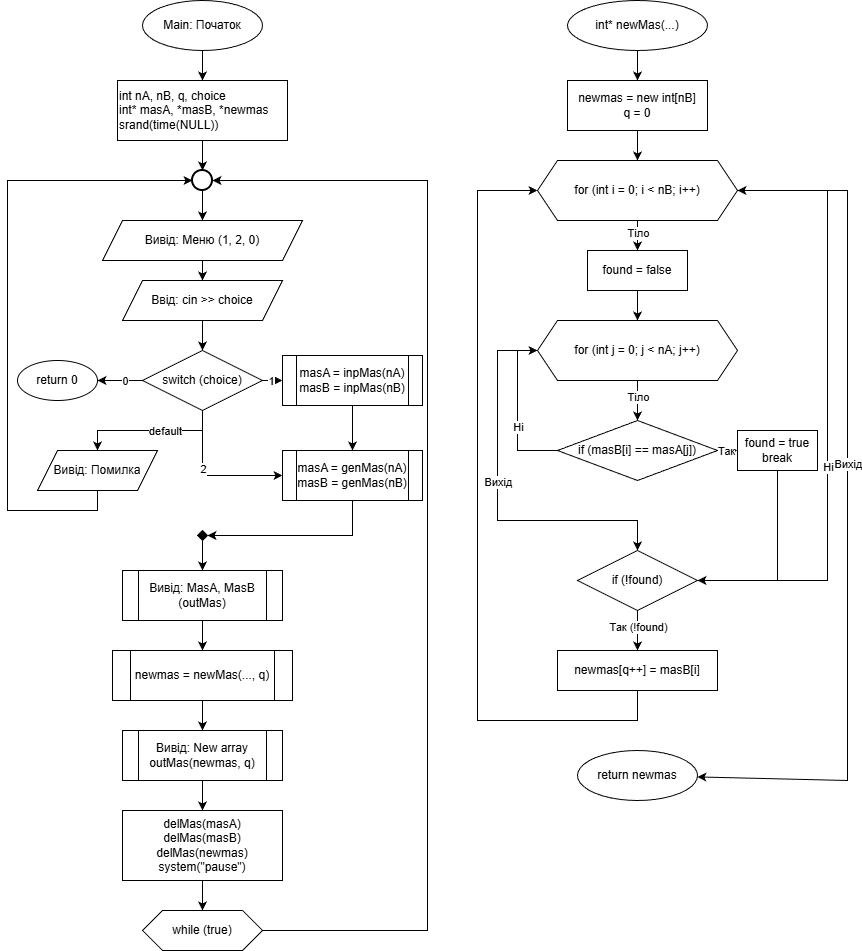

The diagram above was exported from draw.io. Its source (the exported page's mxGraphModel, read from the mxfile embedded in the PNG):
<mxGraphModel dx="1418" dy="794" grid="1" gridSize="10" guides="1" tooltips="1" connect="1" arrows="1" fold="1" page="1" pageScale="1" pageWidth="1169" pageHeight="827" math="0" shadow="0">
  <root>
    <mxCell id="0" />
    <mxCell id="1" parent="0" />
    <mxCell id="start_main" parent="1" style="ellipse;whiteSpace=wrap;html=1;container=0;" value="Main: Початок" vertex="1">
      <mxGeometry height="50" width="120" x="155" y="40" as="geometry" />
    </mxCell>
    <mxCell id="init_main" parent="1" style="rounded=0;whiteSpace=wrap;html=1;align=left;container=0;" value="int nA, nB, q, choice&#10;int* masA, *masB, *newmas&#10;srand(time(NULL))" vertex="1">
      <mxGeometry height="60" width="170" x="130" y="120" as="geometry" />
    </mxCell>
    <mxCell id="loop_start" parent="1" style="shape=mxgraph.flowchart.start_2;strokeWidth=2;whiteSpace=wrap;html=1;container=0;" value="" vertex="1">
      <mxGeometry height="20" width="20" x="205" y="210" as="geometry" />
    </mxCell>
    <mxCell id="menu_out" parent="1" style="shape=parallelogram;perimeter=parallelogramPerimeter;whiteSpace=wrap;html=1;fixedSize=1;container=0;" value="Вивід: Меню (1, 2, 0)" vertex="1">
      <mxGeometry height="40" width="200" x="115" y="260" as="geometry" />
    </mxCell>
    <mxCell id="inp_choice" parent="1" style="shape=parallelogram;perimeter=parallelogramPerimeter;whiteSpace=wrap;html=1;fixedSize=1;container=0;" value="Ввід: cin &gt;&gt; choice" vertex="1">
      <mxGeometry height="40" width="160" x="135" y="320" as="geometry" />
    </mxCell>
    <mxCell id="sw_choice" parent="1" style="rhombus;whiteSpace=wrap;html=1;container=0;" value="switch (choice)" vertex="1">
      <mxGeometry height="60" width="120" x="155" y="390" as="geometry" />
    </mxCell>
    <mxCell id="case_1" parent="1" style="shape=process;whiteSpace=wrap;html=1;backgroundOutline=1;container=0;" value="masA = inpMas(nA)&#10;masB = inpMas(nB)" vertex="1">
      <mxGeometry height="50" width="140" x="295" y="395" as="geometry" />
    </mxCell>
    <mxCell id="case_0" parent="1" style="ellipse;whiteSpace=wrap;html=1;container=0;" value="return 0" vertex="1">
      <mxGeometry height="40" width="80" x="30" y="400" as="geometry" />
    </mxCell>
    <mxCell id="case_default" parent="1" style="shape=parallelogram;perimeter=parallelogramPerimeter;whiteSpace=wrap;html=1;fixedSize=1;container=0;" value="Вивід: Помилка" vertex="1">
      <mxGeometry height="40" width="120" x="50" y="490" as="geometry" />
    </mxCell>
    <mxCell id="merge_sw" parent="1" style="rhombus;whiteSpace=wrap;html=1;fillColor=#000000;container=0;" value="" vertex="1">
      <mxGeometry height="10" width="10" x="210" y="570" as="geometry" />
    </mxCell>
    <mxCell id="out_orig" parent="1" style="shape=process;whiteSpace=wrap;html=1;backgroundOutline=1;container=0;" value="Вивід: MasA, MasB&#10;(outMas)" vertex="1">
      <mxGeometry height="50" width="160" x="135" y="610" as="geometry" />
    </mxCell>
    <mxCell id="call_logic" parent="1" style="shape=process;whiteSpace=wrap;html=1;backgroundOutline=1;container=0;" value="newmas = newMas(..., q)" vertex="1">
      <mxGeometry height="50" width="180" x="125" y="690" as="geometry" />
    </mxCell>
    <mxCell id="out_res" parent="1" style="shape=process;whiteSpace=wrap;html=1;backgroundOutline=1;container=0;" value="Вивід: New array&#10;outMas(newmas, q)" vertex="1">
      <mxGeometry height="50" width="160" x="135" y="770" as="geometry" />
    </mxCell>
    <mxCell id="cleanup" parent="1" style="rounded=0;whiteSpace=wrap;html=1;container=0;" value="delMas(masA)&#10;delMas(masB)&#10;delMas(newmas)&#10;system(&quot;pause&quot;)" vertex="1">
      <mxGeometry height="70" width="160" x="135" y="850" as="geometry" />
    </mxCell>
    <mxCell id="loop_cond" parent="1" style="shape=hexagon;perimeter=hexagonPerimeter2;whiteSpace=wrap;html=1;fixedSize=1;container=0;" value="while (true)" vertex="1">
      <mxGeometry height="40" width="120" x="155" y="950" as="geometry" />
    </mxCell>
    <mxCell id="m1" edge="1" parent="1" source="start_main" target="init_main">
      <mxGeometry relative="1" as="geometry" />
    </mxCell>
    <mxCell id="m2" edge="1" parent="1" source="init_main" target="loop_start">
      <mxGeometry relative="1" as="geometry" />
    </mxCell>
    <mxCell id="m3" edge="1" parent="1" source="loop_start" target="menu_out">
      <mxGeometry relative="1" as="geometry" />
    </mxCell>
    <mxCell id="m4" edge="1" parent="1" source="menu_out" target="inp_choice">
      <mxGeometry relative="1" as="geometry" />
    </mxCell>
    <mxCell id="m5" edge="1" parent="1" source="inp_choice" target="sw_choice">
      <mxGeometry relative="1" as="geometry" />
    </mxCell>
    <mxCell id="pth1" edge="1" parent="1" source="sw_choice" target="case_1">
      <mxGeometry relative="1" as="geometry">
        <mxPoint x="270" y="420" as="sourcePoint" />
      </mxGeometry>
    </mxCell>
    <mxCell id="pth1_lbl" connectable="0" parent="pth1" style="edgeLabel;html=1;align=center;verticalAlign=middle;resizable=0;points=[];container=0;" value="1" vertex="1">
      <mxGeometry relative="1" x="-0.2" as="geometry">
        <mxPoint as="offset" />
      </mxGeometry>
    </mxCell>
    <mxCell id="pth2" edge="1" parent="1" source="sw_choice" style="entryX=0;entryY=0.5;entryDx=0;entryDy=0;rounded=0;curved=0;" target="case_2">
      <mxGeometry relative="1" as="geometry">
        <Array as="points">
          <mxPoint x="215" y="515" />
        </Array>
        <mxPoint x="270" y="450" as="sourcePoint" />
      </mxGeometry>
    </mxCell>
    <mxCell id="pth2_lbl" connectable="0" parent="pth2" style="edgeLabel;html=1;align=center;verticalAlign=middle;resizable=0;points=[];container=0;" value="2" vertex="1">
      <mxGeometry relative="1" x="-0.2" as="geometry">
        <mxPoint as="offset" />
      </mxGeometry>
    </mxCell>
    <mxCell id="pth0" edge="1" parent="1" source="sw_choice" target="case_0">
      <mxGeometry relative="1" as="geometry" />
    </mxCell>
    <mxCell id="pth0_lbl" connectable="0" parent="pth0" style="edgeLabel;html=1;align=center;verticalAlign=middle;resizable=0;points=[];container=0;" value="0" vertex="1">
      <mxGeometry relative="1" x="-0.2" as="geometry">
        <mxPoint as="offset" />
      </mxGeometry>
    </mxCell>
    <mxCell id="pth_def" edge="1" parent="1" source="sw_choice" style="rounded=0;curved=0;" target="case_default">
      <mxGeometry relative="1" as="geometry">
        <Array as="points">
          <mxPoint x="215" y="470" />
          <mxPoint x="110" y="470" />
        </Array>
      </mxGeometry>
    </mxCell>
    <mxCell id="pth_def_lbl" connectable="0" parent="pth_def" style="edgeLabel;html=1;align=center;verticalAlign=middle;resizable=0;points=[];container=0;" value="default" vertex="1">
      <mxGeometry relative="1" x="-0.2" as="geometry">
        <mxPoint as="offset" />
      </mxGeometry>
    </mxCell>
    <mxCell id="mg1" edge="1" parent="1" source="case_2" style="rounded=0;curved=0;" target="merge_sw">
      <mxGeometry relative="1" as="geometry">
        <Array as="points">
          <mxPoint x="365" y="575" />
        </Array>
      </mxGeometry>
    </mxCell>
    <mxCell id="mg2" edge="1" parent="1" source="case_2" style="rounded=0;curved=0;" target="merge_sw">
      <mxGeometry relative="1" as="geometry">
        <Array as="points">
          <mxPoint x="365" y="575" />
        </Array>
      </mxGeometry>
    </mxCell>
    <mxCell id="cont1" edge="1" parent="1" source="merge_sw" target="out_orig">
      <mxGeometry relative="1" as="geometry" />
    </mxCell>
    <mxCell id="loop_def" edge="1" parent="1" source="case_default" style="rounded=0;curved=0;" target="loop_start">
      <mxGeometry relative="1" as="geometry">
        <Array as="points">
          <mxPoint x="110" y="550" />
          <mxPoint x="20" y="550" />
          <mxPoint x="20" y="390" />
          <mxPoint x="20" y="220" />
        </Array>
      </mxGeometry>
    </mxCell>
    <mxCell id="cont2" edge="1" parent="1" source="out_orig" target="call_logic">
      <mxGeometry relative="1" as="geometry" />
    </mxCell>
    <mxCell id="cont3" edge="1" parent="1" source="call_logic" target="out_res">
      <mxGeometry relative="1" as="geometry" />
    </mxCell>
    <mxCell id="cont4" edge="1" parent="1" source="out_res" target="cleanup">
      <mxGeometry relative="1" as="geometry" />
    </mxCell>
    <mxCell id="cont5" edge="1" parent="1" source="cleanup" target="loop_cond">
      <mxGeometry relative="1" as="geometry" />
    </mxCell>
    <mxCell id="loop_back" edge="1" parent="1" source="loop_cond" style="rounded=0;curved=0;" target="loop_start">
      <mxGeometry relative="1" as="geometry">
        <Array as="points">
          <mxPoint x="440" y="970" />
          <mxPoint x="440" y="600" />
          <mxPoint x="440" y="220" />
        </Array>
      </mxGeometry>
    </mxCell>
    <mxCell id="start_func" parent="1" style="ellipse;whiteSpace=wrap;html=1;container=0;" value="int* newMas(...)" vertex="1">
      <mxGeometry height="50" width="140" x="580" y="40" as="geometry" />
    </mxCell>
    <mxCell id="init_func" parent="1" style="rounded=0;whiteSpace=wrap;html=1;container=0;" value="newmas = new int[nB]&#10;q = 0" vertex="1">
      <mxGeometry height="50" width="140" x="580" y="120" as="geometry" />
    </mxCell>
    <mxCell id="loop_i" parent="1" style="shape=hexagon;perimeter=hexagonPerimeter2;whiteSpace=wrap;html=1;fixedSize=1;container=0;" value="for (int i = 0; i &lt; nB; i++)" vertex="1">
      <mxGeometry height="60" width="200" x="550" y="200" as="geometry" />
    </mxCell>
    <mxCell id="reset_found" parent="1" style="rounded=0;whiteSpace=wrap;html=1;container=0;" value="found = false" vertex="1">
      <mxGeometry height="40" width="100" x="600" y="290" as="geometry" />
    </mxCell>
    <mxCell id="loop_j" parent="1" style="shape=hexagon;perimeter=hexagonPerimeter2;whiteSpace=wrap;html=1;fixedSize=1;container=0;" value="for (int j = 0; j &lt; nA; j++)" vertex="1">
      <mxGeometry height="60" width="200" x="550" y="360" as="geometry" />
    </mxCell>
    <mxCell id="check_eq" parent="1" style="rhombus;whiteSpace=wrap;html=1;container=0;" value="if (masB[i] == masA[j])" vertex="1">
      <mxGeometry height="60" width="160" x="570" y="460" as="geometry" />
    </mxCell>
    <mxCell id="set_found" parent="1" style="rounded=0;whiteSpace=wrap;html=1;container=0;" value="found = true&#10;break" vertex="1">
      <mxGeometry height="40" width="80" x="750" y="470" as="geometry" />
    </mxCell>
    <mxCell id="check_found" parent="1" style="rhombus;whiteSpace=wrap;html=1;container=0;" value="if (!found)" vertex="1">
      <mxGeometry height="60" width="120" x="590" y="590" as="geometry" />
    </mxCell>
    <mxCell id="add_elem" parent="1" style="rounded=0;whiteSpace=wrap;html=1;container=0;" value="newmas[q++] = masB[i]" vertex="1">
      <mxGeometry height="40" width="160" x="570" y="690" as="geometry" />
    </mxCell>
    <mxCell id="ret_func" parent="1" style="ellipse;whiteSpace=wrap;html=1;container=0;" value="return newmas" vertex="1">
      <mxGeometry height="50" width="120" x="590" y="790" as="geometry" />
    </mxCell>
    <mxCell id="f1" edge="1" parent="1" source="start_func" target="init_func">
      <mxGeometry relative="1" as="geometry" />
    </mxCell>
    <mxCell id="f2" edge="1" parent="1" source="init_func" target="loop_i">
      <mxGeometry relative="1" as="geometry" />
    </mxCell>
    <mxCell id="f3" edge="1" parent="1" source="loop_i" target="reset_found">
      <mxGeometry relative="1" as="geometry" />
    </mxCell>
    <mxCell id="f3_lbl" connectable="0" parent="f3" style="edgeLabel;html=1;align=center;verticalAlign=middle;resizable=0;points=[];container=0;" value="Тіло" vertex="1">
      <mxGeometry relative="1" x="-0.2" as="geometry">
        <mxPoint as="offset" />
      </mxGeometry>
    </mxCell>
    <mxCell id="f4" edge="1" parent="1" source="reset_found" target="loop_j">
      <mxGeometry relative="1" as="geometry" />
    </mxCell>
    <mxCell id="f5" edge="1" parent="1" source="loop_j" target="check_eq">
      <mxGeometry relative="1" as="geometry" />
    </mxCell>
    <mxCell id="f5_lbl" connectable="0" parent="f5" style="edgeLabel;html=1;align=center;verticalAlign=middle;resizable=0;points=[];container=0;" value="Тіло" vertex="1">
      <mxGeometry relative="1" x="-0.2" as="geometry">
        <mxPoint as="offset" />
      </mxGeometry>
    </mxCell>
    <mxCell id="f_eq_yes" edge="1" parent="1" source="check_eq" target="set_found">
      <mxGeometry relative="1" as="geometry" />
    </mxCell>
    <mxCell id="f_eq_yes_lbl" connectable="0" parent="f_eq_yes" style="edgeLabel;html=1;align=center;verticalAlign=middle;resizable=0;points=[];container=0;" value="Так" vertex="1">
      <mxGeometry relative="1" x="-0.2" as="geometry">
        <mxPoint as="offset" />
      </mxGeometry>
    </mxCell>
    <mxCell id="f_eq_no" edge="1" parent="1" source="check_eq" style="rounded=0;curved=0;" target="loop_j">
      <mxGeometry relative="1" as="geometry">
        <Array as="points">
          <mxPoint x="530" y="490" />
          <mxPoint x="530" y="390" />
        </Array>
      </mxGeometry>
    </mxCell>
    <mxCell id="f_eq_no_lbl" connectable="0" parent="f_eq_no" style="edgeLabel;html=1;align=center;verticalAlign=middle;resizable=0;points=[];container=0;" value="Ні" vertex="1">
      <mxGeometry relative="1" x="-0.2" as="geometry">
        <mxPoint as="offset" />
      </mxGeometry>
    </mxCell>
    <mxCell id="f_break" edge="1" parent="1" source="set_found" style="rounded=0;curved=0;" target="check_found">
      <mxGeometry relative="1" as="geometry">
        <Array as="points">
          <mxPoint x="790" y="620" />
        </Array>
      </mxGeometry>
    </mxCell>
    <mxCell id="f_loop_j_exit" edge="1" parent="1" source="loop_j" style="rounded=0;curved=0;" target="check_found">
      <mxGeometry relative="1" as="geometry">
        <Array as="points">
          <mxPoint x="510" y="390" />
          <mxPoint x="510" y="560" />
          <mxPoint x="650" y="560" />
        </Array>
      </mxGeometry>
    </mxCell>
    <mxCell id="f_loop_j_exit_lbl" connectable="0" parent="f_loop_j_exit" style="edgeLabel;html=1;align=center;verticalAlign=middle;resizable=0;points=[];container=0;" value="Вихід" vertex="1">
      <mxGeometry relative="1" x="-0.1" as="geometry">
        <mxPoint as="offset" />
      </mxGeometry>
    </mxCell>
    <mxCell id="f_found_no" edge="1" parent="1" source="check_found" target="add_elem">
      <mxGeometry relative="1" as="geometry" />
    </mxCell>
    <mxCell id="f_found_no_lbl" connectable="0" parent="f_found_no" style="edgeLabel;html=1;align=center;verticalAlign=middle;resizable=0;points=[];container=0;" value="Так (!found)" vertex="1">
      <mxGeometry relative="1" x="-0.2" as="geometry">
        <mxPoint as="offset" />
      </mxGeometry>
    </mxCell>
    <mxCell id="f_found_yes" edge="1" parent="1" source="check_found" style="rounded=0;curved=0;" target="loop_i">
      <mxGeometry relative="1" as="geometry">
        <Array as="points">
          <mxPoint x="840" y="620" />
          <mxPoint x="840" y="440" />
          <mxPoint x="840" y="230" />
        </Array>
      </mxGeometry>
    </mxCell>
    <mxCell id="f_found_yes_lbl" connectable="0" parent="f_found_yes" style="edgeLabel;html=1;align=center;verticalAlign=middle;resizable=0;points=[];container=0;" value="Ні" vertex="1">
      <mxGeometry relative="1" x="-0.2" as="geometry">
        <mxPoint as="offset" />
      </mxGeometry>
    </mxCell>
    <mxCell id="f_add_loop" edge="1" parent="1" source="add_elem" style="rounded=0;curved=0;" target="loop_i">
      <mxGeometry relative="1" as="geometry">
        <Array as="points">
          <mxPoint x="650" y="760" />
          <mxPoint x="490" y="760" />
          <mxPoint x="490" y="230" />
        </Array>
      </mxGeometry>
    </mxCell>
    <mxCell id="f_loop_i_exit" edge="1" parent="1" source="loop_i" style="rounded=0;curved=0;" target="ret_func">
      <mxGeometry relative="1" as="geometry">
        <Array as="points">
          <mxPoint x="860" y="230" />
          <mxPoint x="860" y="520" />
          <mxPoint x="860" y="820" />
        </Array>
      </mxGeometry>
    </mxCell>
    <mxCell id="f_loop_i_exit_lbl" connectable="0" parent="f_loop_i_exit" style="edgeLabel;html=1;align=center;verticalAlign=middle;resizable=0;points=[];container=0;" value="Вихід" vertex="1">
      <mxGeometry relative="1" x="-0.1" as="geometry">
        <mxPoint as="offset" />
      </mxGeometry>
    </mxCell>
    <mxCell id="nkIJUH4WO50kB-toQ0db-1" edge="1" parent="1" source="case_1" target="case_2" value="">
      <mxGeometry relative="1" as="geometry">
        <Array as="points" />
        <mxPoint x="364" y="445" as="sourcePoint" />
        <mxPoint x="220" y="575" as="targetPoint" />
      </mxGeometry>
    </mxCell>
    <mxCell id="case_2" parent="1" style="shape=process;whiteSpace=wrap;html=1;backgroundOutline=1;container=0;" value="masA = genMas(nA)&#10;masB = genMas(nB)" vertex="1">
      <mxGeometry height="50" width="140" x="295" y="490" as="geometry" />
    </mxCell>
  </root>
</mxGraphModel>